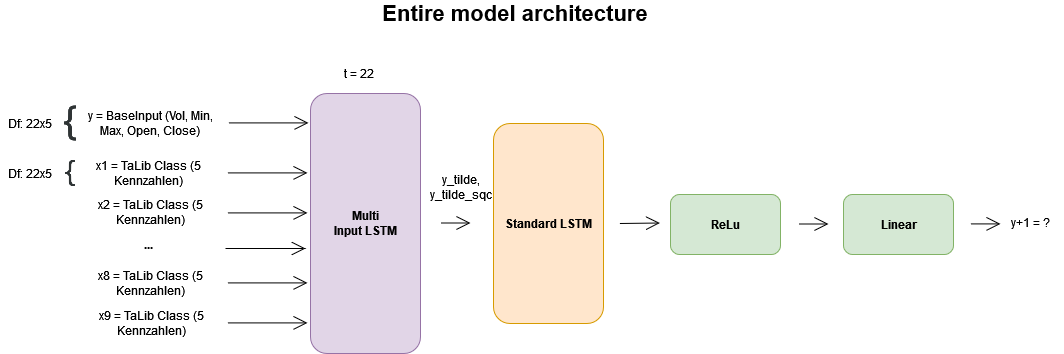

The diagram above was exported from draw.io. Its source (the exported page's mxGraphModel, read from the mxfile embedded in the PNG):
<mxGraphModel dx="1422" dy="780" grid="1" gridSize="10" guides="1" tooltips="1" connect="1" arrows="1" fold="1" page="1" pageScale="1" pageWidth="827" pageHeight="1169" math="0" shadow="0">
  <root>
    <mxCell id="0" />
    <mxCell id="1" parent="0" />
    <mxCell id="pzy5YQkOqAeIpuQ41GBF-1" value="&lt;div&gt;&lt;b&gt;Multi &lt;br&gt;&lt;/b&gt;&lt;/div&gt;&lt;div&gt;&lt;b&gt;Input LSTM&lt;/b&gt;&lt;/div&gt;" style="html=1;rounded=1;labelBackgroundColor=#E1D5E7;fillColor=#e1d5e7;strokeColor=#9673a6;" parent="1" vertex="1">
      <mxGeometry x="330" y="130" width="110" height="260" as="geometry" />
    </mxCell>
    <mxCell id="pzy5YQkOqAeIpuQ41GBF-2" value="&lt;b&gt;Standard LSTM&lt;/b&gt;" style="html=1;rounded=1;fillColor=#ffe6cc;strokeColor=#d79b00;" parent="1" vertex="1">
      <mxGeometry x="513" y="160" width="110" height="200" as="geometry" />
    </mxCell>
    <mxCell id="pzy5YQkOqAeIpuQ41GBF-3" value="&lt;b&gt;ReLu&lt;/b&gt;" style="html=1;rounded=1;fillColor=#d5e8d4;strokeColor=#82b366;" parent="1" vertex="1">
      <mxGeometry x="690" y="231" width="110" height="60" as="geometry" />
    </mxCell>
    <mxCell id="pzy5YQkOqAeIpuQ41GBF-4" value="&lt;b&gt;Linear&lt;/b&gt;" style="html=1;rounded=1;fillColor=#d5e8d4;strokeColor=#82b366;" parent="1" vertex="1">
      <mxGeometry x="863" y="231" width="110" height="60" as="geometry" />
    </mxCell>
    <mxCell id="pzy5YQkOqAeIpuQ41GBF-5" value="" style="endArrow=open;endFill=1;endSize=12;html=1;rounded=0;" parent="1" edge="1">
      <mxGeometry width="160" relative="1" as="geometry">
        <mxPoint x="460" y="259.5" as="sourcePoint" />
        <mxPoint x="490" y="259.5" as="targetPoint" />
      </mxGeometry>
    </mxCell>
    <mxCell id="pzy5YQkOqAeIpuQ41GBF-6" value="" style="endArrow=open;endFill=1;endSize=12;html=1;rounded=0;" parent="1" edge="1">
      <mxGeometry width="160" relative="1" as="geometry">
        <mxPoint x="639.38" y="260" as="sourcePoint" />
        <mxPoint x="679.38" y="259.5" as="targetPoint" />
      </mxGeometry>
    </mxCell>
    <mxCell id="pzy5YQkOqAeIpuQ41GBF-7" value="" style="endArrow=open;endFill=1;endSize=12;html=1;rounded=0;" parent="1" edge="1">
      <mxGeometry width="160" relative="1" as="geometry">
        <mxPoint x="818" y="260.5" as="sourcePoint" />
        <mxPoint x="848" y="260.5" as="targetPoint" />
      </mxGeometry>
    </mxCell>
    <mxCell id="pzy5YQkOqAeIpuQ41GBF-9" value="y = BaseInput (Vol, Min, Max, Open, Close)" style="text;html=1;strokeColor=none;fillColor=none;align=center;verticalAlign=middle;whiteSpace=wrap;rounded=0;" parent="1" vertex="1">
      <mxGeometry x="100" y="120" width="140" height="80" as="geometry" />
    </mxCell>
    <mxCell id="pzy5YQkOqAeIpuQ41GBF-12" value="y_tilde, y_tilde_sqc" style="text;html=1;strokeColor=none;fillColor=none;align=center;verticalAlign=middle;whiteSpace=wrap;rounded=0;" parent="1" vertex="1">
      <mxGeometry x="460.63" y="209" width="40" height="30" as="geometry" />
    </mxCell>
    <mxCell id="pzy5YQkOqAeIpuQ41GBF-15" value="" style="endArrow=open;endFill=1;endSize=12;html=1;rounded=0;" parent="1" edge="1">
      <mxGeometry width="160" relative="1" as="geometry">
        <mxPoint x="247" y="209.41" as="sourcePoint" />
        <mxPoint x="327" y="209.41" as="targetPoint" />
      </mxGeometry>
    </mxCell>
    <mxCell id="P4DW-UIDajEfH5c_bth8-1" value="t = 22" style="text;html=1;strokeColor=none;fillColor=none;align=center;verticalAlign=middle;whiteSpace=wrap;rounded=0;" parent="1" vertex="1">
      <mxGeometry x="344" y="100" width="70" height="20" as="geometry" />
    </mxCell>
    <mxCell id="P4DW-UIDajEfH5c_bth8-2" value="" style="endArrow=open;endFill=1;endSize=12;html=1;rounded=0;" parent="1" edge="1">
      <mxGeometry width="160" relative="1" as="geometry">
        <mxPoint x="990" y="260.40999999999997" as="sourcePoint" />
        <mxPoint x="1020" y="260.40999999999997" as="targetPoint" />
      </mxGeometry>
    </mxCell>
    <mxCell id="P4DW-UIDajEfH5c_bth8-3" value="y+1 = ?" style="text;html=1;strokeColor=none;fillColor=none;align=center;verticalAlign=middle;whiteSpace=wrap;rounded=0;" parent="1" vertex="1">
      <mxGeometry x="1018" y="243.5" width="65" height="31" as="geometry" />
    </mxCell>
    <mxCell id="P4DW-UIDajEfH5c_bth8-6" value="" style="endArrow=open;endFill=1;endSize=12;html=1;rounded=0;" parent="1" edge="1">
      <mxGeometry width="160" relative="1" as="geometry">
        <mxPoint x="248" y="159.41000000000003" as="sourcePoint" />
        <mxPoint x="328" y="159.41000000000003" as="targetPoint" />
      </mxGeometry>
    </mxCell>
    <mxCell id="P4DW-UIDajEfH5c_bth8-10" value="" style="endArrow=open;endFill=1;endSize=12;html=1;rounded=0;" parent="1" edge="1">
      <mxGeometry width="160" relative="1" as="geometry">
        <mxPoint x="247" y="249.40999999999985" as="sourcePoint" />
        <mxPoint x="327" y="249.40999999999985" as="targetPoint" />
      </mxGeometry>
    </mxCell>
    <mxCell id="P4DW-UIDajEfH5c_bth8-12" value="" style="endArrow=open;endFill=1;endSize=12;html=1;rounded=0;" parent="1" edge="1">
      <mxGeometry width="160" relative="1" as="geometry">
        <mxPoint x="247" y="319.40999999999985" as="sourcePoint" />
        <mxPoint x="327" y="319.40999999999985" as="targetPoint" />
      </mxGeometry>
    </mxCell>
    <mxCell id="P4DW-UIDajEfH5c_bth8-14" value="" style="endArrow=open;endFill=1;endSize=12;html=1;rounded=0;" parent="1" edge="1">
      <mxGeometry width="160" relative="1" as="geometry">
        <mxPoint x="247" y="359.40999999999985" as="sourcePoint" />
        <mxPoint x="327" y="359.40999999999985" as="targetPoint" />
      </mxGeometry>
    </mxCell>
    <mxCell id="P4DW-UIDajEfH5c_bth8-23" value="x1 = TaLib Class (5 Kennzahlen) " style="text;html=1;strokeColor=none;fillColor=none;align=center;verticalAlign=middle;whiteSpace=wrap;rounded=0;" parent="1" vertex="1">
      <mxGeometry x="100" y="200" width="137" height="20" as="geometry" />
    </mxCell>
    <mxCell id="P4DW-UIDajEfH5c_bth8-32" value="" style="endArrow=open;endFill=1;endSize=12;html=1;rounded=0;" parent="1" edge="1">
      <mxGeometry width="160" relative="1" as="geometry">
        <mxPoint x="245" y="284.99999999999983" as="sourcePoint" />
        <mxPoint x="325" y="284.99999999999983" as="targetPoint" />
      </mxGeometry>
    </mxCell>
    <mxCell id="P4DW-UIDajEfH5c_bth8-33" value="..." style="text;html=1;strokeColor=none;fillColor=none;align=center;verticalAlign=middle;whiteSpace=wrap;rounded=0;fontStyle=1" parent="1" vertex="1">
      <mxGeometry x="100" y="271" width="137" height="20" as="geometry" />
    </mxCell>
    <mxCell id="P4DW-UIDajEfH5c_bth8-35" value="" style="shape=image;html=1;verticalAlign=top;verticalLabelPosition=bottom;labelBackgroundColor=#ffffff;imageAspect=0;aspect=fixed;image=https://cdn4.iconfinder.com/data/icons/developer-set-3/128/sc1-128.png;rounded=1;" parent="1" vertex="1">
      <mxGeometry x="70" y="140" width="40" height="40" as="geometry" />
    </mxCell>
    <mxCell id="P4DW-UIDajEfH5c_bth8-36" value="" style="shape=image;html=1;verticalAlign=top;verticalLabelPosition=bottom;labelBackgroundColor=#ffffff;imageAspect=0;aspect=fixed;image=https://cdn4.iconfinder.com/data/icons/developer-set-3/128/sc1-128.png;rounded=1;" parent="1" vertex="1">
      <mxGeometry x="75" y="195" width="30" height="30" as="geometry" />
    </mxCell>
    <mxCell id="P4DW-UIDajEfH5c_bth8-37" value="Df: 22x5" style="text;html=1;strokeColor=none;fillColor=none;align=center;verticalAlign=middle;whiteSpace=wrap;rounded=0;" parent="1" vertex="1">
      <mxGeometry x="20" y="145" width="60" height="30" as="geometry" />
    </mxCell>
    <mxCell id="P4DW-UIDajEfH5c_bth8-38" value="Df: 22x5" style="text;html=1;strokeColor=none;fillColor=none;align=center;verticalAlign=middle;whiteSpace=wrap;rounded=0;" parent="1" vertex="1">
      <mxGeometry x="20" y="195" width="60" height="30" as="geometry" />
    </mxCell>
    <mxCell id="P4DW-UIDajEfH5c_bth8-40" value="x2 = TaLib Class (5 Kennzahlen) " style="text;html=1;strokeColor=none;fillColor=none;align=center;verticalAlign=middle;whiteSpace=wrap;rounded=0;" parent="1" vertex="1">
      <mxGeometry x="102" y="239" width="137" height="20" as="geometry" />
    </mxCell>
    <mxCell id="P4DW-UIDajEfH5c_bth8-42" value="x8 = TaLib Class (5 Kennzahlen) " style="text;html=1;strokeColor=none;fillColor=none;align=center;verticalAlign=middle;whiteSpace=wrap;rounded=0;" parent="1" vertex="1">
      <mxGeometry x="102" y="310" width="137" height="20" as="geometry" />
    </mxCell>
    <mxCell id="P4DW-UIDajEfH5c_bth8-43" value="x9 = TaLib Class (5 Kennzahlen) " style="text;html=1;strokeColor=none;fillColor=none;align=center;verticalAlign=middle;whiteSpace=wrap;rounded=0;" parent="1" vertex="1">
      <mxGeometry x="103" y="350" width="137" height="20" as="geometry" />
    </mxCell>
    <mxCell id="P4DW-UIDajEfH5c_bth8-44" value="Entire model architecture" style="text;html=1;strokeColor=none;fillColor=none;align=center;verticalAlign=middle;whiteSpace=wrap;rounded=0;fontSize=22;fontStyle=1" parent="1" vertex="1">
      <mxGeometry x="376.88" y="40" width="316.25" height="20" as="geometry" />
    </mxCell>
  </root>
</mxGraphModel>